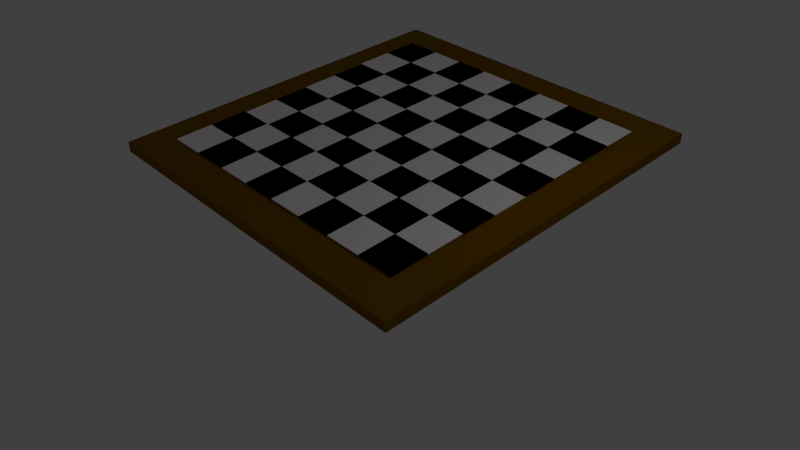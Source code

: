 # Source: chessboard.blend  (saved by Blender 2.68.0; exported with 4.5.12 LTS)
import bpy
from mathutils import Matrix  # noqa: F401  (used for matrix-valued properties, if any)

bpy.ops.wm.read_factory_settings(use_empty=True)
scene = bpy.context.scene
scene.name = 'Scene'

# ---- collections
col_collection_1 = bpy.data.collections.new('Collection 1'); scene.collection.children.link(col_collection_1)

# ---- materials (node trees are filled in below, after node groups)
mat_white_squares = bpy.data.materials.new('White Squares')
mat_white_squares.alpha_threshold = 0.0
mat_white_squares.use_transparent_shadow = False
mat_white_squares.diffuse_color = (1.0, 0.9421, 0.9556, 1.0)
mat_white_squares.roughness = 0.5
mat_white_squares.line_color = (0.0, 0.0, 0.0, 1.0)
mat_black_squares = bpy.data.materials.new('Black Squares')
mat_black_squares.alpha_threshold = 0.0
mat_black_squares.use_transparent_shadow = False
mat_black_squares.diffuse_color = (0.0, 0.0, 0.0, 1.0)
mat_black_squares.roughness = 0.5
mat_black_squares.line_color = (0.0, 0.0, 0.0, 1.0)
mat_brown_base = bpy.data.materials.new('Brown Base')
mat_brown_base.alpha_threshold = 0.0
mat_brown_base.use_transparent_shadow = False
mat_brown_base.diffuse_color = (0.2062, 0.09542, 0.0, 1.0)
mat_brown_base.roughness = 0.5
mat_brown_base.line_color = (0.0, 0.0, 0.0, 1.0)

# ---- material node trees

# ---- world
world_world = bpy.data.worlds.new('World'); scene.world = world_world
world_world.color = (0.05088, 0.05088, 0.05088)
world_world.use_sun_shadow = False
world_world.sun_shadow_jitter_overblur = 0.0
world_world.cycles.sampling_method = 'MANUAL'
world_world.cycles.sample_map_resolution = 256

# ---- cameras
cam_camera = bpy.data.cameras.new('Camera')
cam_camera.clip_end = 100.0
cam_camera.lens = 35.0
cam_camera.sensor_width = 32.0
cam_camera.sensor_height = 18.0
cam_camera.ortho_scale = 7.314
cam_camera.dof.focus_distance = 0.0
cam_camera.dof.aperture_fstop = 128.0

# ---- lights
light_lamp = bpy.data.lights.new('Lamp', 'POINT')
light_lamp.transmission_factor = 0.0
light_lamp.cutoff_distance = 30.0
light_lamp.energy = 100.0
light_lamp.shadow_buffer_clip_start = 1.001
light_lamp.shadow_soft_size = 0.1
light_lamp.shadow_maximum_resolution = 0.006
light_lamp.use_absolute_resolution = True
light_lamp.cycles.use_multiple_importance_sampling = False

# ---- meshes
me_cube_183 = bpy.data.meshes.new('Cube.183')
me_cube_183.from_pydata([(5.499, 7.117, -0.9335), (5.499, -7.069, -0.9335), (-8.015, -7.069, -0.9335), (-8.015, 7.117, -0.9335), (5.499, 7.117, -0.5912), (5.499, -7.069, -0.5912), (-8.015, -7.069, -0.5912), (-8.015, 7.117, -0.5912)], [], [(0, 1, 2, 3), (4, 7, 6, 5), (0, 4, 5, 1), (1, 5, 6, 2), (2, 6, 7, 3), (4, 0, 3, 7)])
me_cube_183.materials.append(mat_white_squares)
me_cube_183.use_remesh_preserve_volume = False
me_cube_183.use_remesh_preserve_attributes = False
me_cube_183.use_mirror_vertex_groups = False
me_cube_183.update()
me_cube_182 = bpy.data.meshes.new('Cube.182')
me_cube_182.from_pydata([(5.499, 7.117, -0.9335), (5.499, -7.069, -0.9335), (-8.015, -7.069, -0.9335), (-8.015, 7.117, -0.9335), (5.499, 7.117, -0.5912), (5.499, -7.069, -0.5912), (-8.015, -7.069, -0.5912), (-8.015, 7.117, -0.5912)], [], [(0, 1, 2, 3), (4, 7, 6, 5), (0, 4, 5, 1), (1, 5, 6, 2), (2, 6, 7, 3), (4, 0, 3, 7)])
me_cube_182.materials.append(mat_black_squares)
me_cube_182.use_remesh_preserve_volume = False
me_cube_182.use_remesh_preserve_attributes = False
me_cube_182.use_mirror_vertex_groups = False
me_cube_182.update()
me_cube_181 = bpy.data.meshes.new('Cube.181')
me_cube_181.from_pydata([(5.499, 7.117, -0.9335), (5.499, -7.069, -0.9335), (-8.015, -7.069, -0.9335), (-8.015, 7.117, -0.9335), (5.499, 7.117, -0.5912), (5.499, -7.069, -0.5912), (-8.015, -7.069, -0.5912), (-8.015, 7.117, -0.5912)], [], [(0, 1, 2, 3), (4, 7, 6, 5), (0, 4, 5, 1), (1, 5, 6, 2), (2, 6, 7, 3), (4, 0, 3, 7)])
me_cube_181.materials.append(mat_white_squares)
me_cube_181.use_remesh_preserve_volume = False
me_cube_181.use_remesh_preserve_attributes = False
me_cube_181.use_mirror_vertex_groups = False
me_cube_181.update()
me_cube_180 = bpy.data.meshes.new('Cube.180')
me_cube_180.from_pydata([(5.499, 7.117, -0.9335), (5.499, -7.069, -0.9335), (-8.015, -7.069, -0.9335), (-8.015, 7.117, -0.9335), (5.499, 7.117, -0.5912), (5.499, -7.069, -0.5912), (-8.015, -7.069, -0.5912), (-8.015, 7.117, -0.5912)], [], [(0, 1, 2, 3), (4, 7, 6, 5), (0, 4, 5, 1), (1, 5, 6, 2), (2, 6, 7, 3), (4, 0, 3, 7)])
me_cube_180.materials.append(mat_black_squares)
me_cube_180.use_remesh_preserve_volume = False
me_cube_180.use_remesh_preserve_attributes = False
me_cube_180.use_mirror_vertex_groups = False
me_cube_180.update()
me_cube_179 = bpy.data.meshes.new('Cube.179')
me_cube_179.from_pydata([(5.499, 7.117, -0.9335), (5.499, -7.069, -0.9335), (-8.015, -7.069, -0.9335), (-8.015, 7.117, -0.9335), (5.499, 7.117, -0.5912), (5.499, -7.069, -0.5912), (-8.015, -7.069, -0.5912), (-8.015, 7.117, -0.5912)], [], [(0, 1, 2, 3), (4, 7, 6, 5), (0, 4, 5, 1), (1, 5, 6, 2), (2, 6, 7, 3), (4, 0, 3, 7)])
me_cube_179.materials.append(mat_white_squares)
me_cube_179.use_remesh_preserve_volume = False
me_cube_179.use_remesh_preserve_attributes = False
me_cube_179.use_mirror_vertex_groups = False
me_cube_179.update()
me_cube_178 = bpy.data.meshes.new('Cube.178')
me_cube_178.from_pydata([(5.499, 7.117, -0.9335), (5.499, -7.069, -0.9335), (-8.015, -7.069, -0.9335), (-8.015, 7.117, -0.9335), (5.499, 7.117, -0.5912), (5.499, -7.069, -0.5912), (-8.015, -7.069, -0.5912), (-8.015, 7.117, -0.5912)], [], [(0, 1, 2, 3), (4, 7, 6, 5), (0, 4, 5, 1), (1, 5, 6, 2), (2, 6, 7, 3), (4, 0, 3, 7)])
me_cube_178.materials.append(mat_black_squares)
me_cube_178.use_remesh_preserve_volume = False
me_cube_178.use_remesh_preserve_attributes = False
me_cube_178.use_mirror_vertex_groups = False
me_cube_178.update()
me_cube_177 = bpy.data.meshes.new('Cube.177')
me_cube_177.from_pydata([(5.499, 7.117, -0.9335), (5.499, -7.069, -0.9335), (-8.015, -7.069, -0.9335), (-8.015, 7.117, -0.9335), (5.499, 7.117, -0.5912), (5.499, -7.069, -0.5912), (-8.015, -7.069, -0.5912), (-8.015, 7.117, -0.5912)], [], [(0, 1, 2, 3), (4, 7, 6, 5), (0, 4, 5, 1), (1, 5, 6, 2), (2, 6, 7, 3), (4, 0, 3, 7)])
me_cube_177.materials.append(mat_white_squares)
me_cube_177.use_remesh_preserve_volume = False
me_cube_177.use_remesh_preserve_attributes = False
me_cube_177.use_mirror_vertex_groups = False
me_cube_177.update()
me_cube_176 = bpy.data.meshes.new('Cube.176')
me_cube_176.from_pydata([(5.499, 7.117, -0.9335), (5.499, -7.069, -0.9335), (-8.015, -7.069, -0.9335), (-8.015, 7.117, -0.9335), (5.499, 7.117, -0.5912), (5.499, -7.069, -0.5912), (-8.015, -7.069, -0.5912), (-8.015, 7.117, -0.5912)], [], [(0, 1, 2, 3), (4, 7, 6, 5), (0, 4, 5, 1), (1, 5, 6, 2), (2, 6, 7, 3), (4, 0, 3, 7)])
me_cube_176.materials.append(mat_black_squares)
me_cube_176.use_remesh_preserve_volume = False
me_cube_176.use_remesh_preserve_attributes = False
me_cube_176.use_mirror_vertex_groups = False
me_cube_176.update()
me_cube_175 = bpy.data.meshes.new('Cube.175')
me_cube_175.from_pydata([(5.499, 7.117, -0.9335), (5.499, -7.069, -0.9335), (-8.015, -7.069, -0.9335), (-8.015, 7.117, -0.9335), (5.499, 7.117, -0.5912), (5.499, -7.069, -0.5912), (-8.015, -7.069, -0.5912), (-8.015, 7.117, -0.5912)], [], [(0, 1, 2, 3), (4, 7, 6, 5), (0, 4, 5, 1), (1, 5, 6, 2), (2, 6, 7, 3), (4, 0, 3, 7)])
me_cube_175.materials.append(mat_black_squares)
me_cube_175.use_remesh_preserve_volume = False
me_cube_175.use_remesh_preserve_attributes = False
me_cube_175.use_mirror_vertex_groups = False
me_cube_175.update()
me_cube_174 = bpy.data.meshes.new('Cube.174')
me_cube_174.from_pydata([(5.499, 7.117, -0.9335), (5.499, -7.069, -0.9335), (-8.015, -7.069, -0.9335), (-8.015, 7.117, -0.9335), (5.499, 7.117, -0.5912), (5.499, -7.069, -0.5912), (-8.015, -7.069, -0.5912), (-8.015, 7.117, -0.5912)], [], [(0, 1, 2, 3), (4, 7, 6, 5), (0, 4, 5, 1), (1, 5, 6, 2), (2, 6, 7, 3), (4, 0, 3, 7)])
me_cube_174.materials.append(mat_white_squares)
me_cube_174.use_remesh_preserve_volume = False
me_cube_174.use_remesh_preserve_attributes = False
me_cube_174.use_mirror_vertex_groups = False
me_cube_174.update()
me_cube_173 = bpy.data.meshes.new('Cube.173')
me_cube_173.from_pydata([(5.499, 7.117, -0.9335), (5.499, -7.069, -0.9335), (-8.015, -7.069, -0.9335), (-8.015, 7.117, -0.9335), (5.499, 7.117, -0.5912), (5.499, -7.069, -0.5912), (-8.015, -7.069, -0.5912), (-8.015, 7.117, -0.5912)], [], [(0, 1, 2, 3), (4, 7, 6, 5), (0, 4, 5, 1), (1, 5, 6, 2), (2, 6, 7, 3), (4, 0, 3, 7)])
me_cube_173.materials.append(mat_black_squares)
me_cube_173.use_remesh_preserve_volume = False
me_cube_173.use_remesh_preserve_attributes = False
me_cube_173.use_mirror_vertex_groups = False
me_cube_173.update()
me_cube_172 = bpy.data.meshes.new('Cube.172')
me_cube_172.from_pydata([(5.499, 7.117, -0.9335), (5.499, -7.069, -0.9335), (-8.015, -7.069, -0.9335), (-8.015, 7.117, -0.9335), (5.499, 7.117, -0.5912), (5.499, -7.069, -0.5912), (-8.015, -7.069, -0.5912), (-8.015, 7.117, -0.5912)], [], [(0, 1, 2, 3), (4, 7, 6, 5), (0, 4, 5, 1), (1, 5, 6, 2), (2, 6, 7, 3), (4, 0, 3, 7)])
me_cube_172.materials.append(mat_white_squares)
me_cube_172.use_remesh_preserve_volume = False
me_cube_172.use_remesh_preserve_attributes = False
me_cube_172.use_mirror_vertex_groups = False
me_cube_172.update()
me_cube_171 = bpy.data.meshes.new('Cube.171')
me_cube_171.from_pydata([(5.499, 7.117, -0.9335), (5.499, -7.069, -0.9335), (-8.015, -7.069, -0.9335), (-8.015, 7.117, -0.9335), (5.499, 7.117, -0.5912), (5.499, -7.069, -0.5912), (-8.015, -7.069, -0.5912), (-8.015, 7.117, -0.5912)], [], [(0, 1, 2, 3), (4, 7, 6, 5), (0, 4, 5, 1), (1, 5, 6, 2), (2, 6, 7, 3), (4, 0, 3, 7)])
me_cube_171.materials.append(mat_black_squares)
me_cube_171.use_remesh_preserve_volume = False
me_cube_171.use_remesh_preserve_attributes = False
me_cube_171.use_mirror_vertex_groups = False
me_cube_171.update()
me_cube_170 = bpy.data.meshes.new('Cube.170')
me_cube_170.from_pydata([(5.499, 7.117, -0.9335), (5.499, -7.069, -0.9335), (-8.015, -7.069, -0.9335), (-8.015, 7.117, -0.9335), (5.499, 7.117, -0.5912), (5.499, -7.069, -0.5912), (-8.015, -7.069, -0.5912), (-8.015, 7.117, -0.5912)], [], [(0, 1, 2, 3), (4, 7, 6, 5), (0, 4, 5, 1), (1, 5, 6, 2), (2, 6, 7, 3), (4, 0, 3, 7)])
me_cube_170.materials.append(mat_white_squares)
me_cube_170.use_remesh_preserve_volume = False
me_cube_170.use_remesh_preserve_attributes = False
me_cube_170.use_mirror_vertex_groups = False
me_cube_170.update()
me_cube_169 = bpy.data.meshes.new('Cube.169')
me_cube_169.from_pydata([(5.499, 7.117, -0.9335), (5.499, -7.069, -0.9335), (-8.015, -7.069, -0.9335), (-8.015, 7.117, -0.9335), (5.499, 7.117, -0.5912), (5.499, -7.069, -0.5912), (-8.015, -7.069, -0.5912), (-8.015, 7.117, -0.5912)], [], [(0, 1, 2, 3), (4, 7, 6, 5), (0, 4, 5, 1), (1, 5, 6, 2), (2, 6, 7, 3), (4, 0, 3, 7)])
me_cube_169.materials.append(mat_black_squares)
me_cube_169.use_remesh_preserve_volume = False
me_cube_169.use_remesh_preserve_attributes = False
me_cube_169.use_mirror_vertex_groups = False
me_cube_169.update()
me_cube_168 = bpy.data.meshes.new('Cube.168')
me_cube_168.from_pydata([(5.499, 7.117, -0.9335), (5.499, -7.069, -0.9335), (-8.015, -7.069, -0.9335), (-8.015, 7.117, -0.9335), (5.499, 7.117, -0.5912), (5.499, -7.069, -0.5912), (-8.015, -7.069, -0.5912), (-8.015, 7.117, -0.5912)], [], [(0, 1, 2, 3), (4, 7, 6, 5), (0, 4, 5, 1), (1, 5, 6, 2), (2, 6, 7, 3), (4, 0, 3, 7)])
me_cube_168.materials.append(mat_white_squares)
me_cube_168.use_remesh_preserve_volume = False
me_cube_168.use_remesh_preserve_attributes = False
me_cube_168.use_mirror_vertex_groups = False
me_cube_168.update()
me_cube_167 = bpy.data.meshes.new('Cube.167')
me_cube_167.from_pydata([(5.499, 7.117, -0.9335), (5.499, -7.069, -0.9335), (-8.015, -7.069, -0.9335), (-8.015, 7.117, -0.9335), (5.499, 7.117, -0.5912), (5.499, -7.069, -0.5912), (-8.015, -7.069, -0.5912), (-8.015, 7.117, -0.5912)], [], [(0, 1, 2, 3), (4, 7, 6, 5), (0, 4, 5, 1), (1, 5, 6, 2), (2, 6, 7, 3), (4, 0, 3, 7)])
me_cube_167.materials.append(mat_black_squares)
me_cube_167.use_remesh_preserve_volume = False
me_cube_167.use_remesh_preserve_attributes = False
me_cube_167.use_mirror_vertex_groups = False
me_cube_167.update()
me_cube_166 = bpy.data.meshes.new('Cube.166')
me_cube_166.from_pydata([(5.499, 7.117, -0.9335), (5.499, -7.069, -0.9335), (-8.015, -7.069, -0.9335), (-8.015, 7.117, -0.9335), (5.499, 7.117, -0.5912), (5.499, -7.069, -0.5912), (-8.015, -7.069, -0.5912), (-8.015, 7.117, -0.5912)], [], [(0, 1, 2, 3), (4, 7, 6, 5), (0, 4, 5, 1), (1, 5, 6, 2), (2, 6, 7, 3), (4, 0, 3, 7)])
me_cube_166.materials.append(mat_white_squares)
me_cube_166.use_remesh_preserve_volume = False
me_cube_166.use_remesh_preserve_attributes = False
me_cube_166.use_mirror_vertex_groups = False
me_cube_166.update()
me_cube_165 = bpy.data.meshes.new('Cube.165')
me_cube_165.from_pydata([(5.499, 7.117, -0.9335), (5.499, -7.069, -0.9335), (-8.015, -7.069, -0.9335), (-8.015, 7.117, -0.9335), (5.499, 7.117, -0.5912), (5.499, -7.069, -0.5912), (-8.015, -7.069, -0.5912), (-8.015, 7.117, -0.5912)], [], [(0, 1, 2, 3), (4, 7, 6, 5), (0, 4, 5, 1), (1, 5, 6, 2), (2, 6, 7, 3), (4, 0, 3, 7)])
me_cube_165.materials.append(mat_black_squares)
me_cube_165.use_remesh_preserve_volume = False
me_cube_165.use_remesh_preserve_attributes = False
me_cube_165.use_mirror_vertex_groups = False
me_cube_165.update()
me_cube_164 = bpy.data.meshes.new('Cube.164')
me_cube_164.from_pydata([(5.499, 7.117, -0.9335), (5.499, -7.069, -0.9335), (-8.015, -7.069, -0.9335), (-8.015, 7.117, -0.9335), (5.499, 7.117, -0.5912), (5.499, -7.069, -0.5912), (-8.015, -7.069, -0.5912), (-8.015, 7.117, -0.5912)], [], [(0, 1, 2, 3), (4, 7, 6, 5), (0, 4, 5, 1), (1, 5, 6, 2), (2, 6, 7, 3), (4, 0, 3, 7)])
me_cube_164.materials.append(mat_white_squares)
me_cube_164.use_remesh_preserve_volume = False
me_cube_164.use_remesh_preserve_attributes = False
me_cube_164.use_mirror_vertex_groups = False
me_cube_164.update()
me_cube_163 = bpy.data.meshes.new('Cube.163')
me_cube_163.from_pydata([(5.499, 7.117, -0.9335), (5.499, -7.069, -0.9335), (-8.015, -7.069, -0.9335), (-8.015, 7.117, -0.9335), (5.499, 7.117, -0.5912), (5.499, -7.069, -0.5912), (-8.015, -7.069, -0.5912), (-8.015, 7.117, -0.5912)], [], [(0, 1, 2, 3), (4, 7, 6, 5), (0, 4, 5, 1), (1, 5, 6, 2), (2, 6, 7, 3), (4, 0, 3, 7)])
me_cube_163.materials.append(mat_black_squares)
me_cube_163.use_remesh_preserve_volume = False
me_cube_163.use_remesh_preserve_attributes = False
me_cube_163.use_mirror_vertex_groups = False
me_cube_163.update()
me_cube_162 = bpy.data.meshes.new('Cube.162')
me_cube_162.from_pydata([(5.499, 7.117, -0.9335), (5.499, -7.069, -0.9335), (-8.015, -7.069, -0.9335), (-8.015, 7.117, -0.9335), (5.499, 7.117, -0.5912), (5.499, -7.069, -0.5912), (-8.015, -7.069, -0.5912), (-8.015, 7.117, -0.5912)], [], [(0, 1, 2, 3), (4, 7, 6, 5), (0, 4, 5, 1), (1, 5, 6, 2), (2, 6, 7, 3), (4, 0, 3, 7)])
me_cube_162.materials.append(mat_white_squares)
me_cube_162.use_remesh_preserve_volume = False
me_cube_162.use_remesh_preserve_attributes = False
me_cube_162.use_mirror_vertex_groups = False
me_cube_162.update()
me_cube_161 = bpy.data.meshes.new('Cube.161')
me_cube_161.from_pydata([(5.499, 7.117, -0.9335), (5.499, -7.069, -0.9335), (-8.015, -7.069, -0.9335), (-8.015, 7.117, -0.9335), (5.499, 7.117, -0.5912), (5.499, -7.069, -0.5912), (-8.015, -7.069, -0.5912), (-8.015, 7.117, -0.5912)], [], [(0, 1, 2, 3), (4, 7, 6, 5), (0, 4, 5, 1), (1, 5, 6, 2), (2, 6, 7, 3), (4, 0, 3, 7)])
me_cube_161.materials.append(mat_black_squares)
me_cube_161.use_remesh_preserve_volume = False
me_cube_161.use_remesh_preserve_attributes = False
me_cube_161.use_mirror_vertex_groups = False
me_cube_161.update()
me_cube_160 = bpy.data.meshes.new('Cube.160')
me_cube_160.from_pydata([(5.499, 7.117, -0.9335), (5.499, -7.069, -0.9335), (-8.015, -7.069, -0.9335), (-8.015, 7.117, -0.9335), (5.499, 7.117, -0.5912), (5.499, -7.069, -0.5912), (-8.015, -7.069, -0.5912), (-8.015, 7.117, -0.5912)], [], [(0, 1, 2, 3), (4, 7, 6, 5), (0, 4, 5, 1), (1, 5, 6, 2), (2, 6, 7, 3), (4, 0, 3, 7)])
me_cube_160.materials.append(mat_white_squares)
me_cube_160.use_remesh_preserve_volume = False
me_cube_160.use_remesh_preserve_attributes = False
me_cube_160.use_mirror_vertex_groups = False
me_cube_160.update()
me_cube_159 = bpy.data.meshes.new('Cube.159')
me_cube_159.from_pydata([(5.499, 7.117, -0.9335), (5.499, -7.069, -0.9335), (-8.015, -7.069, -0.9335), (-8.015, 7.117, -0.9335), (5.499, 7.117, -0.5912), (5.499, -7.069, -0.5912), (-8.015, -7.069, -0.5912), (-8.015, 7.117, -0.5912)], [], [(0, 1, 2, 3), (4, 7, 6, 5), (0, 4, 5, 1), (1, 5, 6, 2), (2, 6, 7, 3), (4, 0, 3, 7)])
me_cube_159.materials.append(mat_white_squares)
me_cube_159.use_remesh_preserve_volume = False
me_cube_159.use_remesh_preserve_attributes = False
me_cube_159.use_mirror_vertex_groups = False
me_cube_159.update()
me_cube_158 = bpy.data.meshes.new('Cube.158')
me_cube_158.from_pydata([(5.499, 7.117, -0.9335), (5.499, -7.069, -0.9335), (-8.015, -7.069, -0.9335), (-8.015, 7.117, -0.9335), (5.499, 7.117, -0.5912), (5.499, -7.069, -0.5912), (-8.015, -7.069, -0.5912), (-8.015, 7.117, -0.5912)], [], [(0, 1, 2, 3), (4, 7, 6, 5), (0, 4, 5, 1), (1, 5, 6, 2), (2, 6, 7, 3), (4, 0, 3, 7)])
me_cube_158.materials.append(mat_black_squares)
me_cube_158.use_remesh_preserve_volume = False
me_cube_158.use_remesh_preserve_attributes = False
me_cube_158.use_mirror_vertex_groups = False
me_cube_158.update()
me_cube_157 = bpy.data.meshes.new('Cube.157')
me_cube_157.from_pydata([(5.499, 7.117, -0.9335), (5.499, -7.069, -0.9335), (-8.015, -7.069, -0.9335), (-8.015, 7.117, -0.9335), (5.499, 7.117, -0.5912), (5.499, -7.069, -0.5912), (-8.015, -7.069, -0.5912), (-8.015, 7.117, -0.5912)], [], [(0, 1, 2, 3), (4, 7, 6, 5), (0, 4, 5, 1), (1, 5, 6, 2), (2, 6, 7, 3), (4, 0, 3, 7)])
me_cube_157.materials.append(mat_white_squares)
me_cube_157.use_remesh_preserve_volume = False
me_cube_157.use_remesh_preserve_attributes = False
me_cube_157.use_mirror_vertex_groups = False
me_cube_157.update()
me_cube_156 = bpy.data.meshes.new('Cube.156')
me_cube_156.from_pydata([(5.499, 7.117, -0.9335), (5.499, -7.069, -0.9335), (-8.015, -7.069, -0.9335), (-8.015, 7.117, -0.9335), (5.499, 7.117, -0.5912), (5.499, -7.069, -0.5912), (-8.015, -7.069, -0.5912), (-8.015, 7.117, -0.5912)], [], [(0, 1, 2, 3), (4, 7, 6, 5), (0, 4, 5, 1), (1, 5, 6, 2), (2, 6, 7, 3), (4, 0, 3, 7)])
me_cube_156.materials.append(mat_black_squares)
me_cube_156.use_remesh_preserve_volume = False
me_cube_156.use_remesh_preserve_attributes = False
me_cube_156.use_mirror_vertex_groups = False
me_cube_156.update()
me_cube_155 = bpy.data.meshes.new('Cube.155')
me_cube_155.from_pydata([(5.499, 7.117, -0.9335), (5.499, -7.069, -0.9335), (-8.015, -7.069, -0.9335), (-8.015, 7.117, -0.9335), (5.499, 7.117, -0.5912), (5.499, -7.069, -0.5912), (-8.015, -7.069, -0.5912), (-8.015, 7.117, -0.5912)], [], [(0, 1, 2, 3), (4, 7, 6, 5), (0, 4, 5, 1), (1, 5, 6, 2), (2, 6, 7, 3), (4, 0, 3, 7)])
me_cube_155.materials.append(mat_white_squares)
me_cube_155.use_remesh_preserve_volume = False
me_cube_155.use_remesh_preserve_attributes = False
me_cube_155.use_mirror_vertex_groups = False
me_cube_155.update()
me_cube_154 = bpy.data.meshes.new('Cube.154')
me_cube_154.from_pydata([(5.499, 7.117, -0.9335), (5.499, -7.069, -0.9335), (-8.015, -7.069, -0.9335), (-8.015, 7.117, -0.9335), (5.499, 7.117, -0.5912), (5.499, -7.069, -0.5912), (-8.015, -7.069, -0.5912), (-8.015, 7.117, -0.5912)], [], [(0, 1, 2, 3), (4, 7, 6, 5), (0, 4, 5, 1), (1, 5, 6, 2), (2, 6, 7, 3), (4, 0, 3, 7)])
me_cube_154.materials.append(mat_black_squares)
me_cube_154.use_remesh_preserve_volume = False
me_cube_154.use_remesh_preserve_attributes = False
me_cube_154.use_mirror_vertex_groups = False
me_cube_154.update()
me_cube_153 = bpy.data.meshes.new('Cube.153')
me_cube_153.from_pydata([(5.499, 7.117, -0.9335), (5.499, -7.069, -0.9335), (-8.015, -7.069, -0.9335), (-8.015, 7.117, -0.9335), (5.499, 7.117, -0.5912), (5.499, -7.069, -0.5912), (-8.015, -7.069, -0.5912), (-8.015, 7.117, -0.5912)], [], [(0, 1, 2, 3), (4, 7, 6, 5), (0, 4, 5, 1), (1, 5, 6, 2), (2, 6, 7, 3), (4, 0, 3, 7)])
me_cube_153.materials.append(mat_white_squares)
me_cube_153.use_remesh_preserve_volume = False
me_cube_153.use_remesh_preserve_attributes = False
me_cube_153.use_mirror_vertex_groups = False
me_cube_153.update()
me_cube_152 = bpy.data.meshes.new('Cube.152')
me_cube_152.from_pydata([(5.499, 7.117, -0.9335), (5.499, -7.069, -0.9335), (-8.015, -7.069, -0.9335), (-8.015, 7.117, -0.9335), (5.499, 7.117, -0.5912), (5.499, -7.069, -0.5912), (-8.015, -7.069, -0.5912), (-8.015, 7.117, -0.5912)], [], [(0, 1, 2, 3), (4, 7, 6, 5), (0, 4, 5, 1), (1, 5, 6, 2), (2, 6, 7, 3), (4, 0, 3, 7)])
me_cube_152.materials.append(mat_black_squares)
me_cube_152.use_remesh_preserve_volume = False
me_cube_152.use_remesh_preserve_attributes = False
me_cube_152.use_mirror_vertex_groups = False
me_cube_152.update()
me_cube_151 = bpy.data.meshes.new('Cube.151')
me_cube_151.from_pydata([(5.499, 7.117, -0.9335), (5.499, -7.069, -0.9335), (-8.015, -7.069, -0.9335), (-8.015, 7.117, -0.9335), (5.499, 7.117, -0.5912), (5.499, -7.069, -0.5912), (-8.015, -7.069, -0.5912), (-8.015, 7.117, -0.5912)], [], [(0, 1, 2, 3), (4, 7, 6, 5), (0, 4, 5, 1), (1, 5, 6, 2), (2, 6, 7, 3), (4, 0, 3, 7)])
me_cube_151.materials.append(mat_white_squares)
me_cube_151.use_remesh_preserve_volume = False
me_cube_151.use_remesh_preserve_attributes = False
me_cube_151.use_mirror_vertex_groups = False
me_cube_151.update()
me_cube_150 = bpy.data.meshes.new('Cube.150')
me_cube_150.from_pydata([(5.499, 7.117, -0.9335), (5.499, -7.069, -0.9335), (-8.015, -7.069, -0.9335), (-8.015, 7.117, -0.9335), (5.499, 7.117, -0.5912), (5.499, -7.069, -0.5912), (-8.015, -7.069, -0.5912), (-8.015, 7.117, -0.5912)], [], [(0, 1, 2, 3), (4, 7, 6, 5), (0, 4, 5, 1), (1, 5, 6, 2), (2, 6, 7, 3), (4, 0, 3, 7)])
me_cube_150.materials.append(mat_black_squares)
me_cube_150.use_remesh_preserve_volume = False
me_cube_150.use_remesh_preserve_attributes = False
me_cube_150.use_mirror_vertex_groups = False
me_cube_150.update()
me_cube_149 = bpy.data.meshes.new('Cube.149')
me_cube_149.from_pydata([(5.499, 7.117, -0.9335), (5.499, -7.069, -0.9335), (-8.015, -7.069, -0.9335), (-8.015, 7.117, -0.9335), (5.499, 7.117, -0.5912), (5.499, -7.069, -0.5912), (-8.015, -7.069, -0.5912), (-8.015, 7.117, -0.5912)], [], [(0, 1, 2, 3), (4, 7, 6, 5), (0, 4, 5, 1), (1, 5, 6, 2), (2, 6, 7, 3), (4, 0, 3, 7)])
me_cube_149.materials.append(mat_white_squares)
me_cube_149.use_remesh_preserve_volume = False
me_cube_149.use_remesh_preserve_attributes = False
me_cube_149.use_mirror_vertex_groups = False
me_cube_149.update()
me_cube_148 = bpy.data.meshes.new('Cube.148')
me_cube_148.from_pydata([(5.499, 7.117, -0.9335), (5.499, -7.069, -0.9335), (-8.015, -7.069, -0.9335), (-8.015, 7.117, -0.9335), (5.499, 7.117, -0.5912), (5.499, -7.069, -0.5912), (-8.015, -7.069, -0.5912), (-8.015, 7.117, -0.5912)], [], [(0, 1, 2, 3), (4, 7, 6, 5), (0, 4, 5, 1), (1, 5, 6, 2), (2, 6, 7, 3), (4, 0, 3, 7)])
me_cube_148.materials.append(mat_black_squares)
me_cube_148.use_remesh_preserve_volume = False
me_cube_148.use_remesh_preserve_attributes = False
me_cube_148.use_mirror_vertex_groups = False
me_cube_148.update()
me_cube_147 = bpy.data.meshes.new('Cube.147')
me_cube_147.from_pydata([(5.499, 7.117, -0.9335), (5.499, -7.069, -0.9335), (-8.015, -7.069, -0.9335), (-8.015, 7.117, -0.9335), (5.499, 7.117, -0.5912), (5.499, -7.069, -0.5912), (-8.015, -7.069, -0.5912), (-8.015, 7.117, -0.5912)], [], [(0, 1, 2, 3), (4, 7, 6, 5), (0, 4, 5, 1), (1, 5, 6, 2), (2, 6, 7, 3), (4, 0, 3, 7)])
me_cube_147.materials.append(mat_white_squares)
me_cube_147.use_remesh_preserve_volume = False
me_cube_147.use_remesh_preserve_attributes = False
me_cube_147.use_mirror_vertex_groups = False
me_cube_147.update()
me_cube_146 = bpy.data.meshes.new('Cube.146')
me_cube_146.from_pydata([(5.499, 7.117, -0.9335), (5.499, -7.069, -0.9335), (-8.015, -7.069, -0.9335), (-8.015, 7.117, -0.9335), (5.499, 7.117, -0.5912), (5.499, -7.069, -0.5912), (-8.015, -7.069, -0.5912), (-8.015, 7.117, -0.5912)], [], [(0, 1, 2, 3), (4, 7, 6, 5), (0, 4, 5, 1), (1, 5, 6, 2), (2, 6, 7, 3), (4, 0, 3, 7)])
me_cube_146.materials.append(mat_black_squares)
me_cube_146.use_remesh_preserve_volume = False
me_cube_146.use_remesh_preserve_attributes = False
me_cube_146.use_mirror_vertex_groups = False
me_cube_146.update()
me_cube_145 = bpy.data.meshes.new('Cube.145')
me_cube_145.from_pydata([(5.499, 7.117, -0.9335), (5.499, -7.069, -0.9335), (-8.015, -7.069, -0.9335), (-8.015, 7.117, -0.9335), (5.499, 7.117, -0.5912), (5.499, -7.069, -0.5912), (-8.015, -7.069, -0.5912), (-8.015, 7.117, -0.5912)], [], [(0, 1, 2, 3), (4, 7, 6, 5), (0, 4, 5, 1), (1, 5, 6, 2), (2, 6, 7, 3), (4, 0, 3, 7)])
me_cube_145.materials.append(mat_white_squares)
me_cube_145.use_remesh_preserve_volume = False
me_cube_145.use_remesh_preserve_attributes = False
me_cube_145.use_mirror_vertex_groups = False
me_cube_145.update()
me_cube_144 = bpy.data.meshes.new('Cube.144')
me_cube_144.from_pydata([(5.499, 7.117, -0.9335), (5.499, -7.069, -0.9335), (-8.015, -7.069, -0.9335), (-8.015, 7.117, -0.9335), (5.499, 7.117, -0.5912), (5.499, -7.069, -0.5912), (-8.015, -7.069, -0.5912), (-8.015, 7.117, -0.5912)], [], [(0, 1, 2, 3), (4, 7, 6, 5), (0, 4, 5, 1), (1, 5, 6, 2), (2, 6, 7, 3), (4, 0, 3, 7)])
me_cube_144.materials.append(mat_black_squares)
me_cube_144.use_remesh_preserve_volume = False
me_cube_144.use_remesh_preserve_attributes = False
me_cube_144.use_mirror_vertex_groups = False
me_cube_144.update()
me_cube_143 = bpy.data.meshes.new('Cube.143')
me_cube_143.from_pydata([(5.499, 7.117, -0.9335), (5.499, -7.069, -0.9335), (-8.015, -7.069, -0.9335), (-8.015, 7.117, -0.9335), (5.499, 7.117, -0.5912), (5.499, -7.069, -0.5912), (-8.015, -7.069, -0.5912), (-8.015, 7.117, -0.5912)], [], [(0, 1, 2, 3), (4, 7, 6, 5), (0, 4, 5, 1), (1, 5, 6, 2), (2, 6, 7, 3), (4, 0, 3, 7)])
me_cube_143.materials.append(mat_black_squares)
me_cube_143.use_remesh_preserve_volume = False
me_cube_143.use_remesh_preserve_attributes = False
me_cube_143.use_mirror_vertex_groups = False
me_cube_143.update()
me_cube_142 = bpy.data.meshes.new('Cube.142')
me_cube_142.from_pydata([(5.499, 7.117, -0.9335), (5.499, -7.069, -0.9335), (-8.015, -7.069, -0.9335), (-8.015, 7.117, -0.9335), (5.499, 7.117, -0.5912), (5.499, -7.069, -0.5912), (-8.015, -7.069, -0.5912), (-8.015, 7.117, -0.5912)], [], [(0, 1, 2, 3), (4, 7, 6, 5), (0, 4, 5, 1), (1, 5, 6, 2), (2, 6, 7, 3), (4, 0, 3, 7)])
me_cube_142.materials.append(mat_white_squares)
me_cube_142.use_remesh_preserve_volume = False
me_cube_142.use_remesh_preserve_attributes = False
me_cube_142.use_mirror_vertex_groups = False
me_cube_142.update()
me_cube_141 = bpy.data.meshes.new('Cube.141')
me_cube_141.from_pydata([(5.499, 7.117, -0.9335), (5.499, -7.069, -0.9335), (-8.015, -7.069, -0.9335), (-8.015, 7.117, -0.9335), (5.499, 7.117, -0.5912), (5.499, -7.069, -0.5912), (-8.015, -7.069, -0.5912), (-8.015, 7.117, -0.5912)], [], [(0, 1, 2, 3), (4, 7, 6, 5), (0, 4, 5, 1), (1, 5, 6, 2), (2, 6, 7, 3), (4, 0, 3, 7)])
me_cube_141.materials.append(mat_black_squares)
me_cube_141.use_remesh_preserve_volume = False
me_cube_141.use_remesh_preserve_attributes = False
me_cube_141.use_mirror_vertex_groups = False
me_cube_141.update()
me_cube_140 = bpy.data.meshes.new('Cube.140')
me_cube_140.from_pydata([(5.499, 7.117, -0.9335), (5.499, -7.069, -0.9335), (-8.015, -7.069, -0.9335), (-8.015, 7.117, -0.9335), (5.499, 7.117, -0.5912), (5.499, -7.069, -0.5912), (-8.015, -7.069, -0.5912), (-8.015, 7.117, -0.5912)], [], [(0, 1, 2, 3), (4, 7, 6, 5), (0, 4, 5, 1), (1, 5, 6, 2), (2, 6, 7, 3), (4, 0, 3, 7)])
me_cube_140.materials.append(mat_white_squares)
me_cube_140.use_remesh_preserve_volume = False
me_cube_140.use_remesh_preserve_attributes = False
me_cube_140.use_mirror_vertex_groups = False
me_cube_140.update()
me_cube_139 = bpy.data.meshes.new('Cube.139')
me_cube_139.from_pydata([(5.499, 7.117, -0.9335), (5.499, -7.069, -0.9335), (-8.015, -7.069, -0.9335), (-8.015, 7.117, -0.9335), (5.499, 7.117, -0.5912), (5.499, -7.069, -0.5912), (-8.015, -7.069, -0.5912), (-8.015, 7.117, -0.5912)], [], [(0, 1, 2, 3), (4, 7, 6, 5), (0, 4, 5, 1), (1, 5, 6, 2), (2, 6, 7, 3), (4, 0, 3, 7)])
me_cube_139.materials.append(mat_black_squares)
me_cube_139.use_remesh_preserve_volume = False
me_cube_139.use_remesh_preserve_attributes = False
me_cube_139.use_mirror_vertex_groups = False
me_cube_139.update()
me_cube_138 = bpy.data.meshes.new('Cube.138')
me_cube_138.from_pydata([(5.499, 7.117, -0.9335), (5.499, -7.069, -0.9335), (-8.015, -7.069, -0.9335), (-8.015, 7.117, -0.9335), (5.499, 7.117, -0.5912), (5.499, -7.069, -0.5912), (-8.015, -7.069, -0.5912), (-8.015, 7.117, -0.5912)], [], [(0, 1, 2, 3), (4, 7, 6, 5), (0, 4, 5, 1), (1, 5, 6, 2), (2, 6, 7, 3), (4, 0, 3, 7)])
me_cube_138.materials.append(mat_white_squares)
me_cube_138.use_remesh_preserve_volume = False
me_cube_138.use_remesh_preserve_attributes = False
me_cube_138.use_mirror_vertex_groups = False
me_cube_138.update()
me_cube_137 = bpy.data.meshes.new('Cube.137')
me_cube_137.from_pydata([(5.499, 7.117, -0.9335), (5.499, -7.069, -0.9335), (-8.015, -7.069, -0.9335), (-8.015, 7.117, -0.9335), (5.499, 7.117, -0.5912), (5.499, -7.069, -0.5912), (-8.015, -7.069, -0.5912), (-8.015, 7.117, -0.5912)], [], [(0, 1, 2, 3), (4, 7, 6, 5), (0, 4, 5, 1), (1, 5, 6, 2), (2, 6, 7, 3), (4, 0, 3, 7)])
me_cube_137.materials.append(mat_black_squares)
me_cube_137.use_remesh_preserve_volume = False
me_cube_137.use_remesh_preserve_attributes = False
me_cube_137.use_mirror_vertex_groups = False
me_cube_137.update()
me_cube_136 = bpy.data.meshes.new('Cube.136')
me_cube_136.from_pydata([(5.499, 7.117, -0.9335), (5.499, -7.069, -0.9335), (-8.015, -7.069, -0.9335), (-8.015, 7.117, -0.9335), (5.499, 7.117, -0.5912), (5.499, -7.069, -0.5912), (-8.015, -7.069, -0.5912), (-8.015, 7.117, -0.5912)], [], [(0, 1, 2, 3), (4, 7, 6, 5), (0, 4, 5, 1), (1, 5, 6, 2), (2, 6, 7, 3), (4, 0, 3, 7)])
me_cube_136.materials.append(mat_white_squares)
me_cube_136.use_remesh_preserve_volume = False
me_cube_136.use_remesh_preserve_attributes = False
me_cube_136.use_mirror_vertex_groups = False
me_cube_136.update()
me_cube_119 = bpy.data.meshes.new('Cube.119')
me_cube_119.from_pydata([(5.499, 7.117, -0.9335), (5.499, -7.069, -0.9335), (-8.015, -7.069, -0.9335), (-8.015, 7.117, -0.9335), (5.499, 7.117, -0.5912), (5.499, -7.069, -0.5912), (-8.015, -7.069, -0.5912), (-8.015, 7.117, -0.5912)], [], [(0, 1, 2, 3), (4, 7, 6, 5), (0, 4, 5, 1), (1, 5, 6, 2), (2, 6, 7, 3), (4, 0, 3, 7)])
me_cube_119.materials.append(mat_black_squares)
me_cube_119.use_remesh_preserve_volume = False
me_cube_119.use_remesh_preserve_attributes = False
me_cube_119.use_mirror_vertex_groups = False
me_cube_119.update()
me_cube_118 = bpy.data.meshes.new('Cube.118')
me_cube_118.from_pydata([(5.499, 7.117, -0.9335), (5.499, -7.069, -0.9335), (-8.015, -7.069, -0.9335), (-8.015, 7.117, -0.9335), (5.499, 7.117, -0.5912), (5.499, -7.069, -0.5912), (-8.015, -7.069, -0.5912), (-8.015, 7.117, -0.5912)], [], [(0, 1, 2, 3), (4, 7, 6, 5), (0, 4, 5, 1), (1, 5, 6, 2), (2, 6, 7, 3), (4, 0, 3, 7)])
me_cube_118.materials.append(mat_white_squares)
me_cube_118.use_remesh_preserve_volume = False
me_cube_118.use_remesh_preserve_attributes = False
me_cube_118.use_mirror_vertex_groups = False
me_cube_118.update()
me_cube_117 = bpy.data.meshes.new('Cube.117')
me_cube_117.from_pydata([(5.499, 7.117, -0.9335), (5.499, -7.069, -0.9335), (-8.015, -7.069, -0.9335), (-8.015, 7.117, -0.9335), (5.499, 7.117, -0.5912), (5.499, -7.069, -0.5912), (-8.015, -7.069, -0.5912), (-8.015, 7.117, -0.5912)], [], [(0, 1, 2, 3), (4, 7, 6, 5), (0, 4, 5, 1), (1, 5, 6, 2), (2, 6, 7, 3), (4, 0, 3, 7)])
me_cube_117.materials.append(mat_black_squares)
me_cube_117.use_remesh_preserve_volume = False
me_cube_117.use_remesh_preserve_attributes = False
me_cube_117.use_mirror_vertex_groups = False
me_cube_117.update()
me_cube_116 = bpy.data.meshes.new('Cube.116')
me_cube_116.from_pydata([(5.499, 7.117, -0.9335), (5.499, -7.069, -0.9335), (-8.015, -7.069, -0.9335), (-8.015, 7.117, -0.9335), (5.499, 7.117, -0.5912), (5.499, -7.069, -0.5912), (-8.015, -7.069, -0.5912), (-8.015, 7.117, -0.5912)], [], [(0, 1, 2, 3), (4, 7, 6, 5), (0, 4, 5, 1), (1, 5, 6, 2), (2, 6, 7, 3), (4, 0, 3, 7)])
me_cube_116.materials.append(mat_white_squares)
me_cube_116.use_remesh_preserve_volume = False
me_cube_116.use_remesh_preserve_attributes = False
me_cube_116.use_mirror_vertex_groups = False
me_cube_116.update()
me_cube_115 = bpy.data.meshes.new('Cube.115')
me_cube_115.from_pydata([(5.499, 7.117, -0.9335), (5.499, -7.069, -0.9335), (-8.015, -7.069, -0.9335), (-8.015, 7.117, -0.9335), (5.499, 7.117, -0.5912), (5.499, -7.069, -0.5912), (-8.015, -7.069, -0.5912), (-8.015, 7.117, -0.5912)], [], [(0, 1, 2, 3), (4, 7, 6, 5), (0, 4, 5, 1), (1, 5, 6, 2), (2, 6, 7, 3), (4, 0, 3, 7)])
me_cube_115.materials.append(mat_black_squares)
me_cube_115.use_remesh_preserve_volume = False
me_cube_115.use_remesh_preserve_attributes = False
me_cube_115.use_mirror_vertex_groups = False
me_cube_115.update()
me_cube_114 = bpy.data.meshes.new('Cube.114')
me_cube_114.from_pydata([(5.499, 7.117, -0.9335), (5.499, -7.069, -0.9335), (-8.015, -7.069, -0.9335), (-8.015, 7.117, -0.9335), (5.499, 7.117, -0.5912), (5.499, -7.069, -0.5912), (-8.015, -7.069, -0.5912), (-8.015, 7.117, -0.5912)], [], [(0, 1, 2, 3), (4, 7, 6, 5), (0, 4, 5, 1), (1, 5, 6, 2), (2, 6, 7, 3), (4, 0, 3, 7)])
me_cube_114.materials.append(mat_white_squares)
me_cube_114.use_remesh_preserve_volume = False
me_cube_114.use_remesh_preserve_attributes = False
me_cube_114.use_mirror_vertex_groups = False
me_cube_114.update()
me_cube_113 = bpy.data.meshes.new('Cube.113')
me_cube_113.from_pydata([(5.499, 7.117, -0.9335), (5.499, -7.069, -0.9335), (-8.015, -7.069, -0.9335), (-8.015, 7.117, -0.9335), (5.499, 7.117, -0.5912), (5.499, -7.069, -0.5912), (-8.015, -7.069, -0.5912), (-8.015, 7.117, -0.5912)], [], [(0, 1, 2, 3), (4, 7, 6, 5), (0, 4, 5, 1), (1, 5, 6, 2), (2, 6, 7, 3), (4, 0, 3, 7)])
me_cube_113.materials.append(mat_black_squares)
me_cube_113.use_remesh_preserve_volume = False
me_cube_113.use_remesh_preserve_attributes = False
me_cube_113.use_mirror_vertex_groups = False
me_cube_113.update()
me_cube_112 = bpy.data.meshes.new('Cube.112')
me_cube_112.from_pydata([(5.499, 7.117, -0.9335), (5.499, -7.069, -0.9335), (-8.015, -7.069, -0.9335), (-8.015, 7.117, -0.9335), (5.499, 7.117, -0.5912), (5.499, -7.069, -0.5912), (-8.015, -7.069, -0.5912), (-8.015, 7.117, -0.5912)], [], [(0, 1, 2, 3), (4, 7, 6, 5), (0, 4, 5, 1), (1, 5, 6, 2), (2, 6, 7, 3), (4, 0, 3, 7)])
me_cube_112.materials.append(mat_white_squares)
me_cube_112.use_remesh_preserve_volume = False
me_cube_112.use_remesh_preserve_attributes = False
me_cube_112.use_mirror_vertex_groups = False
me_cube_112.update()
me_cube_039 = bpy.data.meshes.new('Cube.039')
me_cube_039.from_pydata([(5.499, 7.117, -0.9335), (5.499, -7.069, -0.9335), (-8.015, -7.069, -0.9335), (-8.015, 7.117, -0.9335), (5.499, 7.117, -0.5912), (5.499, -7.069, -0.5912), (-8.015, -7.069, -0.5912), (-8.015, 7.117, -0.5912)], [], [(0, 1, 2, 3), (4, 7, 6, 5), (0, 4, 5, 1), (1, 5, 6, 2), (2, 6, 7, 3), (4, 0, 3, 7)])
me_cube_039.materials.append(mat_white_squares)
me_cube_039.use_remesh_preserve_volume = False
me_cube_039.use_remesh_preserve_attributes = False
me_cube_039.use_mirror_vertex_groups = False
me_cube_039.update()
me_cube_038 = bpy.data.meshes.new('Cube.038')
me_cube_038.from_pydata([(5.499, 7.117, -0.9335), (5.499, -7.069, -0.9335), (-8.015, -7.069, -0.9335), (-8.015, 7.117, -0.9335), (5.499, 7.117, -0.5912), (5.499, -7.069, -0.5912), (-8.015, -7.069, -0.5912), (-8.015, 7.117, -0.5912)], [], [(0, 1, 2, 3), (4, 7, 6, 5), (0, 4, 5, 1), (1, 5, 6, 2), (2, 6, 7, 3), (4, 0, 3, 7)])
me_cube_038.materials.append(mat_black_squares)
me_cube_038.use_remesh_preserve_volume = False
me_cube_038.use_remesh_preserve_attributes = False
me_cube_038.use_mirror_vertex_groups = False
me_cube_038.update()
me_cube_037 = bpy.data.meshes.new('Cube.037')
me_cube_037.from_pydata([(5.499, 7.117, -0.9335), (5.499, -7.069, -0.9335), (-8.015, -7.069, -0.9335), (-8.015, 7.117, -0.9335), (5.499, 7.117, -0.5912), (5.499, -7.069, -0.5912), (-8.015, -7.069, -0.5912), (-8.015, 7.117, -0.5912)], [], [(0, 1, 2, 3), (4, 7, 6, 5), (0, 4, 5, 1), (1, 5, 6, 2), (2, 6, 7, 3), (4, 0, 3, 7)])
me_cube_037.materials.append(mat_white_squares)
me_cube_037.use_remesh_preserve_volume = False
me_cube_037.use_remesh_preserve_attributes = False
me_cube_037.use_mirror_vertex_groups = False
me_cube_037.update()
me_cube_036 = bpy.data.meshes.new('Cube.036')
me_cube_036.from_pydata([(5.499, 7.117, -0.9335), (5.499, -7.069, -0.9335), (-8.015, -7.069, -0.9335), (-8.015, 7.117, -0.9335), (5.499, 7.117, -0.5912), (5.499, -7.069, -0.5912), (-8.015, -7.069, -0.5912), (-8.015, 7.117, -0.5912)], [], [(0, 1, 2, 3), (4, 7, 6, 5), (0, 4, 5, 1), (1, 5, 6, 2), (2, 6, 7, 3), (4, 0, 3, 7)])
me_cube_036.materials.append(mat_black_squares)
me_cube_036.use_remesh_preserve_volume = False
me_cube_036.use_remesh_preserve_attributes = False
me_cube_036.use_mirror_vertex_groups = False
me_cube_036.update()
me_cube_035 = bpy.data.meshes.new('Cube.035')
me_cube_035.from_pydata([(5.499, 7.117, -0.9335), (5.499, -7.069, -0.9335), (-8.015, -7.069, -0.9335), (-8.015, 7.117, -0.9335), (5.499, 7.117, -0.5912), (5.499, -7.069, -0.5912), (-8.015, -7.069, -0.5912), (-8.015, 7.117, -0.5912)], [], [(0, 1, 2, 3), (4, 7, 6, 5), (0, 4, 5, 1), (1, 5, 6, 2), (2, 6, 7, 3), (4, 0, 3, 7)])
me_cube_035.materials.append(mat_white_squares)
me_cube_035.use_remesh_preserve_volume = False
me_cube_035.use_remesh_preserve_attributes = False
me_cube_035.use_mirror_vertex_groups = False
me_cube_035.update()
me_cube_034 = bpy.data.meshes.new('Cube.034')
me_cube_034.from_pydata([(5.499, 7.117, -0.9335), (5.499, -7.069, -0.9335), (-8.015, -7.069, -0.9335), (-8.015, 7.117, -0.9335), (5.499, 7.117, -0.5912), (5.499, -7.069, -0.5912), (-8.015, -7.069, -0.5912), (-8.015, 7.117, -0.5912)], [], [(0, 1, 2, 3), (4, 7, 6, 5), (0, 4, 5, 1), (1, 5, 6, 2), (2, 6, 7, 3), (4, 0, 3, 7)])
me_cube_034.materials.append(mat_black_squares)
me_cube_034.use_remesh_preserve_volume = False
me_cube_034.use_remesh_preserve_attributes = False
me_cube_034.use_mirror_vertex_groups = False
me_cube_034.update()
me_cube_014 = bpy.data.meshes.new('Cube.014')
me_cube_014.from_pydata([(5.499, 7.117, -0.9335), (5.499, -7.069, -0.9335), (-8.015, -7.069, -0.9335), (-8.015, 7.117, -0.9335), (5.499, 7.117, -0.5912), (5.499, -7.069, -0.5912), (-8.015, -7.069, -0.5912), (-8.015, 7.117, -0.5912)], [], [(0, 1, 2, 3), (4, 7, 6, 5), (0, 4, 5, 1), (1, 5, 6, 2), (2, 6, 7, 3), (4, 0, 3, 7)])
me_cube_014.materials.append(mat_white_squares)
me_cube_014.use_remesh_preserve_volume = False
me_cube_014.use_remesh_preserve_attributes = False
me_cube_014.use_mirror_vertex_groups = False
me_cube_014.update()
me_cube_013 = bpy.data.meshes.new('Cube.013')
me_cube_013.from_pydata([(5.499, 7.117, -0.9335), (5.499, -7.069, -0.9335), (-8.015, -7.069, -0.9335), (-8.015, 7.117, -0.9335), (5.499, 7.117, -0.5912), (5.499, -7.069, -0.5912), (-8.015, -7.069, -0.5912), (-8.015, 7.117, -0.5912)], [], [(0, 1, 2, 3), (4, 7, 6, 5), (0, 4, 5, 1), (1, 5, 6, 2), (2, 6, 7, 3), (4, 0, 3, 7)])
me_cube_013.materials.append(mat_black_squares)
me_cube_013.use_remesh_preserve_volume = False
me_cube_013.use_remesh_preserve_attributes = False
me_cube_013.use_mirror_vertex_groups = False
me_cube_013.update()
me_cube = bpy.data.meshes.new('Cube')
me_cube.from_pydata([(4.065, 7.117, -0.9335), (4.065, -5.144, -0.9335), (-7.502, -5.144, -0.9335), (-7.502, 7.117, -0.9335), (4.065, 7.117, -0.5912), (4.065, -5.144, -0.5912), (-7.502, -5.144, -0.5912), (-7.502, 7.117, -0.5912)], [], [(0, 1, 2, 3), (4, 7, 6, 5), (0, 4, 5, 1), (1, 5, 6, 2), (2, 6, 7, 3), (4, 0, 3, 7)])
me_cube.materials.append(mat_brown_base)
me_cube.use_remesh_preserve_volume = False
me_cube.use_remesh_preserve_attributes = False
me_cube.use_mirror_vertex_groups = False
me_cube.update()

# ---- objects
ob_cube_064 = bpy.data.objects.new('Cube.064', me_cube_183)
ob_cube_063 = bpy.data.objects.new('Cube.063', me_cube_182)
ob_cube_062 = bpy.data.objects.new('Cube.062', me_cube_181)
ob_cube_061 = bpy.data.objects.new('Cube.061', me_cube_180)
ob_cube_060 = bpy.data.objects.new('Cube.060', me_cube_179)
ob_cube_059 = bpy.data.objects.new('Cube.059', me_cube_178)
ob_cube_058 = bpy.data.objects.new('Cube.058', me_cube_177)
ob_cube_057 = bpy.data.objects.new('Cube.057', me_cube_176)
ob_cube_056 = bpy.data.objects.new('Cube.056', me_cube_175)
ob_cube_055 = bpy.data.objects.new('Cube.055', me_cube_174)
ob_cube_054 = bpy.data.objects.new('Cube.054', me_cube_173)
ob_cube_053 = bpy.data.objects.new('Cube.053', me_cube_172)
ob_cube_052 = bpy.data.objects.new('Cube.052', me_cube_171)
ob_cube_051 = bpy.data.objects.new('Cube.051', me_cube_170)
ob_cube_050 = bpy.data.objects.new('Cube.050', me_cube_169)
ob_cube_049 = bpy.data.objects.new('Cube.049', me_cube_168)
ob_cube_048 = bpy.data.objects.new('Cube.048', me_cube_167)
ob_cube_047 = bpy.data.objects.new('Cube.047', me_cube_166)
ob_cube_046 = bpy.data.objects.new('Cube.046', me_cube_165)
ob_cube_045 = bpy.data.objects.new('Cube.045', me_cube_164)
ob_cube_044 = bpy.data.objects.new('Cube.044', me_cube_163)
ob_cube_043 = bpy.data.objects.new('Cube.043', me_cube_162)
ob_cube_042 = bpy.data.objects.new('Cube.042', me_cube_161)
ob_cube_041 = bpy.data.objects.new('Cube.041', me_cube_160)
ob_cube_040 = bpy.data.objects.new('Cube.040', me_cube_159)
ob_cube_039 = bpy.data.objects.new('Cube.039', me_cube_158)
ob_cube_038 = bpy.data.objects.new('Cube.038', me_cube_157)
ob_cube_037 = bpy.data.objects.new('Cube.037', me_cube_156)
ob_cube_036 = bpy.data.objects.new('Cube.036', me_cube_155)
ob_cube_035 = bpy.data.objects.new('Cube.035', me_cube_154)
ob_cube_028 = bpy.data.objects.new('Cube.028', me_cube_153)
ob_cube_027 = bpy.data.objects.new('Cube.027', me_cube_152)
ob_cube_026 = bpy.data.objects.new('Cube.026', me_cube_151)
ob_cube_025 = bpy.data.objects.new('Cube.025', me_cube_150)
ob_cube_024 = bpy.data.objects.new('Cube.024', me_cube_149)
ob_cube_023 = bpy.data.objects.new('Cube.023', me_cube_148)
ob_cube_022 = bpy.data.objects.new('Cube.022', me_cube_147)
ob_cube_021 = bpy.data.objects.new('Cube.021', me_cube_146)
ob_cube_020 = bpy.data.objects.new('Cube.020', me_cube_145)
ob_cube_019 = bpy.data.objects.new('Cube.019', me_cube_144)
ob_cube_018 = bpy.data.objects.new('Cube.018', me_cube_143)
ob_cube_017 = bpy.data.objects.new('Cube.017', me_cube_142)
ob_cube_016 = bpy.data.objects.new('Cube.016', me_cube_141)
ob_cube_015 = bpy.data.objects.new('Cube.015', me_cube_140)
ob_cube_014 = bpy.data.objects.new('Cube.014', me_cube_139)
ob_cube_013 = bpy.data.objects.new('Cube.013', me_cube_138)
ob_cube_012 = bpy.data.objects.new('Cube.012', me_cube_137)
ob_cube_011 = bpy.data.objects.new('Cube.011', me_cube_136)
ob_cube_010 = bpy.data.objects.new('Cube.010', me_cube_119)
ob_cube_007 = bpy.data.objects.new('Cube.007', me_cube_118)
ob_cube_006 = bpy.data.objects.new('Cube.006', me_cube_117)
ob_cube_005 = bpy.data.objects.new('Cube.005', me_cube_116)
ob_cube_004 = bpy.data.objects.new('Cube.004', me_cube_115)
ob_cube_003 = bpy.data.objects.new('Cube.003', me_cube_114)
ob_cube_002 = bpy.data.objects.new('Cube.002', me_cube_113)
ob_cube_001 = bpy.data.objects.new('Cube.001', me_cube_112)
ob_cube_034 = bpy.data.objects.new('Cube.034', me_cube_039)
ob_cube_033 = bpy.data.objects.new('Cube.033', me_cube_038)
ob_cube_032 = bpy.data.objects.new('Cube.032', me_cube_037)
ob_cube_031 = bpy.data.objects.new('Cube.031', me_cube_036)
ob_cube_030 = bpy.data.objects.new('Cube.030', me_cube_035)
ob_cube_029 = bpy.data.objects.new('Cube.029', me_cube_034)
ob_cube_009 = bpy.data.objects.new('Cube.009', me_cube_014)
ob_cube_008 = bpy.data.objects.new('Cube.008', me_cube_013)
ob_cube = bpy.data.objects.new('Cube', me_cube)
ob_lamp = bpy.data.objects.new('Lamp', light_lamp)
ob_camera = bpy.data.objects.new('Camera', cam_camera)

# ---- transforms, parenting, visibility, modifiers, constraints
ob_cube_064.location = (-3.815, -1.941, 0.08057)
ob_cube_064.rotation_euler = (-0.005497, 0.008303, -3.14)
ob_cube_064.scale = (0.05212, 0.05212, 0.05212)
ob_cube_064.lock_rotations_4d = False
ob_cube_064.empty_display_type = 'ARROWS'
ob_cube_064.lineart.crease_threshold = 0.0
ob_cube_063.location = (-3.104, -1.935, 0.09033)
ob_cube_063.rotation_euler = (-0.005497, 0.008303, -3.14)
ob_cube_063.scale = (0.05212, 0.05212, 0.05212)
ob_cube_063.lock_rotations_4d = False
ob_cube_063.empty_display_type = 'ARROWS'
ob_cube_063.lineart.crease_threshold = 0.0
ob_cube_062.location = (-2.397, -1.931, 0.07929)
ob_cube_062.rotation_euler = (-0.005497, 0.008303, -3.14)
ob_cube_062.scale = (0.05212, 0.05212, 0.05212)
ob_cube_062.lock_rotations_4d = False
ob_cube_062.empty_display_type = 'ARROWS'
ob_cube_062.lineart.crease_threshold = 0.0
ob_cube_061.location = (-1.692, -1.929, 0.08934)
ob_cube_061.rotation_euler = (-0.005497, 0.008303, -3.14)
ob_cube_061.scale = (0.05212, 0.05212, 0.05212)
ob_cube_061.lock_rotations_4d = False
ob_cube_061.empty_display_type = 'ARROWS'
ob_cube_061.lineart.crease_threshold = 0.0
ob_cube_060.location = (-0.9835, -1.925, 0.09794)
ob_cube_060.rotation_euler = (-0.005497, 0.008303, -3.14)
ob_cube_060.scale = (0.05212, 0.05212, 0.05212)
ob_cube_060.lock_rotations_4d = False
ob_cube_060.empty_display_type = 'ARROWS'
ob_cube_060.lineart.crease_threshold = 0.0
ob_cube_059.location = (-0.28, -1.926, 0.09614)
ob_cube_059.rotation_euler = (-0.005497, 0.008303, -3.14)
ob_cube_059.scale = (0.05212, 0.05212, 0.05212)
ob_cube_059.lock_rotations_4d = False
ob_cube_059.empty_display_type = 'ARROWS'
ob_cube_059.lineart.crease_threshold = 0.0
ob_cube_058.location = (0.4279, -1.927, 0.09329)
ob_cube_058.rotation_euler = (-0.005497, 0.008303, -3.14)
ob_cube_058.scale = (0.05212, 0.05212, 0.05212)
ob_cube_058.lock_rotations_4d = False
ob_cube_058.empty_display_type = 'ARROWS'
ob_cube_058.lineart.crease_threshold = 0.0
ob_cube_057.location = (1.137, -1.918, 0.0977)
ob_cube_057.rotation_euler = (-0.005497, 0.008303, -3.14)
ob_cube_057.scale = (0.05212, 0.05212, 0.05212)
ob_cube_057.lock_rotations_4d = False
ob_cube_057.empty_display_type = 'ARROWS'
ob_cube_057.lineart.crease_threshold = 0.0
ob_cube_056.location = (-3.678, -1.196, 0.08574)
ob_cube_056.scale = (0.05212, 0.05212, 0.05212)
ob_cube_056.lock_rotations_4d = False
ob_cube_056.empty_display_type = 'ARROWS'
ob_cube_056.lineart.crease_threshold = 0.0
ob_cube_055.location = (-2.969, -1.189, 0.08422)
ob_cube_055.scale = (0.05212, 0.05212, 0.05212)
ob_cube_055.lock_rotations_4d = False
ob_cube_055.empty_display_type = 'ARROWS'
ob_cube_055.lineart.crease_threshold = 0.0
ob_cube_054.location = (-2.261, -1.191, 0.09504)
ob_cube_054.scale = (0.05212, 0.05212, 0.05212)
ob_cube_054.lock_rotations_4d = False
ob_cube_054.empty_display_type = 'ARROWS'
ob_cube_054.lineart.crease_threshold = 0.0
ob_cube_053.location = (-1.558, -1.194, 0.07899)
ob_cube_053.scale = (0.05212, 0.05212, 0.05212)
ob_cube_053.lock_rotations_4d = False
ob_cube_053.empty_display_type = 'ARROWS'
ob_cube_053.lineart.crease_threshold = 0.0
ob_cube_052.location = (-0.8496, -1.19, 0.09997)
ob_cube_052.scale = (0.05212, 0.05212, 0.05212)
ob_cube_052.lock_rotations_4d = False
ob_cube_052.empty_display_type = 'ARROWS'
ob_cube_052.lineart.crease_threshold = 0.0
ob_cube_051.location = (-0.145, -1.189, 0.09403)
ob_cube_051.scale = (0.05212, 0.05212, 0.05212)
ob_cube_051.lock_rotations_4d = False
ob_cube_051.empty_display_type = 'ARROWS'
ob_cube_051.lineart.crease_threshold = 0.0
ob_cube_050.location = (0.5629, -1.187, 0.0955)
ob_cube_050.scale = (0.05212, 0.05212, 0.05212)
ob_cube_050.lock_rotations_4d = False
ob_cube_050.empty_display_type = 'ARROWS'
ob_cube_050.lineart.crease_threshold = 0.0
ob_cube_049.location = (1.274, -1.182, 0.09192)
ob_cube_049.scale = (0.05212, 0.05212, 0.05212)
ob_cube_049.lock_rotations_4d = False
ob_cube_049.empty_display_type = 'ARROWS'
ob_cube_049.lineart.crease_threshold = 0.0
ob_cube_048.location = (1.144, -0.4477, 0.0735)
ob_cube_048.rotation_euler = (-0.005453, 0.006802, -3.144)
ob_cube_048.scale = (0.05212, 0.05212, 0.05212)
ob_cube_048.lock_rotations_4d = False
ob_cube_048.empty_display_type = 'ARROWS'
ob_cube_048.lineart.crease_threshold = 0.0
ob_cube_047.location = (0.4356, -0.4532, 0.07015)
ob_cube_047.rotation_euler = (-0.005453, 0.006802, -3.144)
ob_cube_047.scale = (0.05212, 0.05212, 0.05212)
ob_cube_047.lock_rotations_4d = False
ob_cube_047.empty_display_type = 'ARROWS'
ob_cube_047.lineart.crease_threshold = 0.0
ob_cube_046.location = (-0.2724, -0.4494, 0.07407)
ob_cube_046.rotation_euler = (-0.005453, 0.006802, -3.144)
ob_cube_046.scale = (0.05212, 0.05212, 0.05212)
ob_cube_046.lock_rotations_4d = False
ob_cube_046.empty_display_type = 'ARROWS'
ob_cube_046.lineart.crease_threshold = 0.0
ob_cube_045.location = (-0.9759, -0.4455, 0.07692)
ob_cube_045.rotation_euler = (-0.005453, 0.006802, -3.144)
ob_cube_045.scale = (0.05212, 0.05212, 0.05212)
ob_cube_045.lock_rotations_4d = False
ob_cube_045.empty_display_type = 'ARROWS'
ob_cube_045.lineart.crease_threshold = 0.0
ob_cube_044.location = (-1.684, -0.4469, 0.06939)
ob_cube_044.rotation_euler = (-0.005453, 0.006802, -3.144)
ob_cube_044.scale = (0.05212, 0.05212, 0.05212)
ob_cube_044.lock_rotations_4d = False
ob_cube_044.empty_display_type = 'ARROWS'
ob_cube_044.lineart.crease_threshold = 0.0
ob_cube_043.location = (-2.389, -0.4464, 0.0604)
ob_cube_043.rotation_euler = (-0.005453, 0.006802, -3.144)
ob_cube_043.scale = (0.05212, 0.05212, 0.05212)
ob_cube_043.lock_rotations_4d = False
ob_cube_043.empty_display_type = 'ARROWS'
ob_cube_043.lineart.crease_threshold = 0.0
ob_cube_042.location = (-3.097, -0.447, 0.0725)
ob_cube_042.rotation_euler = (-0.005453, 0.006802, -3.144)
ob_cube_042.scale = (0.05212, 0.05212, 0.05212)
ob_cube_042.lock_rotations_4d = False
ob_cube_042.empty_display_type = 'ARROWS'
ob_cube_042.lineart.crease_threshold = 0.0
ob_cube_041.location = (-3.808, -0.4504, 0.06381)
ob_cube_041.rotation_euler = (-0.005453, 0.006802, -3.144)
ob_cube_041.scale = (0.05212, 0.05212, 0.05212)
ob_cube_041.lock_rotations_4d = False
ob_cube_041.empty_display_type = 'ARROWS'
ob_cube_041.lineart.crease_threshold = 0.0
ob_cube_040.location = (1.27, 0.2987, 0.07133)
ob_cube_040.scale = (0.05212, 0.05212, 0.05212)
ob_cube_040.lock_rotations_4d = False
ob_cube_040.empty_display_type = 'ARROWS'
ob_cube_040.lineart.crease_threshold = 0.0
ob_cube_039.location = (0.5585, 0.2936, 0.07491)
ob_cube_039.scale = (0.05212, 0.05212, 0.05212)
ob_cube_039.lock_rotations_4d = False
ob_cube_039.empty_display_type = 'ARROWS'
ob_cube_039.lineart.crease_threshold = 0.0
ob_cube_038.location = (-0.1494, 0.2913, 0.07344)
ob_cube_038.scale = (0.05212, 0.05212, 0.05212)
ob_cube_038.lock_rotations_4d = False
ob_cube_038.empty_display_type = 'ARROWS'
ob_cube_038.lineart.crease_threshold = 0.0
ob_cube_037.location = (-0.854, 0.2902, 0.07938)
ob_cube_037.scale = (0.05212, 0.05212, 0.05212)
ob_cube_037.lock_rotations_4d = False
ob_cube_037.empty_display_type = 'ARROWS'
ob_cube_037.lineart.crease_threshold = 0.0
ob_cube_036.location = (-1.562, 0.2871, 0.0584)
ob_cube_036.scale = (0.05212, 0.05212, 0.05212)
ob_cube_036.lock_rotations_4d = False
ob_cube_036.empty_display_type = 'ARROWS'
ob_cube_036.lineart.crease_threshold = 0.0
ob_cube_035.location = (-2.266, 0.2894, 0.07445)
ob_cube_035.scale = (0.05212, 0.05212, 0.05212)
ob_cube_035.lock_rotations_4d = False
ob_cube_035.empty_display_type = 'ARROWS'
ob_cube_035.lineart.crease_threshold = 0.0
ob_cube_028.location = (-2.974, 0.2915, 0.06363)
ob_cube_028.scale = (0.05212, 0.05212, 0.05212)
ob_cube_028.lock_rotations_4d = False
ob_cube_028.empty_display_type = 'ARROWS'
ob_cube_028.lineart.crease_threshold = 0.0
ob_cube_027.location = (-3.683, 0.2843, 0.06515)
ob_cube_027.scale = (0.05212, 0.05212, 0.05212)
ob_cube_027.lock_rotations_4d = False
ob_cube_027.empty_display_type = 'ARROWS'
ob_cube_027.lineart.crease_threshold = 0.0
ob_cube_026.location = (-3.818, 1.033, 0.07146)
ob_cube_026.rotation_euler = (-0.005439, 0.006803, -3.144)
ob_cube_026.scale = (0.05212, 0.05212, 0.05212)
ob_cube_026.lock_rotations_4d = False
ob_cube_026.empty_display_type = 'ARROWS'
ob_cube_026.lineart.crease_threshold = 0.0
ob_cube_025.location = (-3.107, 1.037, 0.08016)
ob_cube_025.rotation_euler = (-0.005439, 0.006803, -3.144)
ob_cube_025.scale = (0.05212, 0.05212, 0.05212)
ob_cube_025.lock_rotations_4d = False
ob_cube_025.empty_display_type = 'ARROWS'
ob_cube_025.lineart.crease_threshold = 0.0
ob_cube_024.location = (-2.399, 1.037, 0.06805)
ob_cube_024.rotation_euler = (-0.005439, 0.006803, -3.144)
ob_cube_024.scale = (0.05212, 0.05212, 0.05212)
ob_cube_024.lock_rotations_4d = False
ob_cube_024.empty_display_type = 'ARROWS'
ob_cube_024.lineart.crease_threshold = 0.0
ob_cube_023.location = (-1.694, 1.037, 0.07705)
ob_cube_023.rotation_euler = (-0.005439, 0.006803, -3.144)
ob_cube_023.scale = (0.05212, 0.05212, 0.05212)
ob_cube_023.lock_rotations_4d = False
ob_cube_023.empty_display_type = 'ARROWS'
ob_cube_023.lineart.crease_threshold = 0.0
ob_cube_022.location = (-0.9861, 1.038, 0.08458)
ob_cube_022.rotation_euler = (-0.005439, 0.006803, -3.144)
ob_cube_022.scale = (0.05212, 0.05212, 0.05212)
ob_cube_022.lock_rotations_4d = False
ob_cube_022.empty_display_type = 'ARROWS'
ob_cube_022.lineart.crease_threshold = 0.0
ob_cube_021.location = (-0.2826, 1.034, 0.08173)
ob_cube_021.rotation_euler = (-0.005439, 0.006803, -3.144)
ob_cube_021.scale = (0.05212, 0.05212, 0.05212)
ob_cube_021.lock_rotations_4d = False
ob_cube_021.empty_display_type = 'ARROWS'
ob_cube_021.lineart.crease_threshold = 0.0
ob_cube_020.location = (0.4254, 1.03, 0.07782)
ob_cube_020.rotation_euler = (-0.005439, 0.006803, -3.144)
ob_cube_020.scale = (0.05212, 0.05212, 0.05212)
ob_cube_020.lock_rotations_4d = False
ob_cube_020.empty_display_type = 'ARROWS'
ob_cube_020.lineart.crease_threshold = 0.0
ob_cube_019.location = (1.134, 1.036, 0.08116)
ob_cube_019.rotation_euler = (-0.005439, 0.006803, -3.144)
ob_cube_019.scale = (0.05212, 0.05212, 0.05212)
ob_cube_019.lock_rotations_4d = False
ob_cube_019.empty_display_type = 'ARROWS'
ob_cube_019.lineart.crease_threshold = 0.0
ob_cube_018.location = (-3.694, 1.773, 0.07537)
ob_cube_018.scale = (0.05212, 0.05212, 0.05212)
ob_cube_018.lock_rotations_4d = False
ob_cube_018.empty_display_type = 'ARROWS'
ob_cube_018.lineart.crease_threshold = 0.0
ob_cube_017.location = (-2.986, 1.78, 0.07384)
ob_cube_017.scale = (0.05212, 0.05212, 0.05212)
ob_cube_017.lock_rotations_4d = False
ob_cube_017.empty_display_type = 'ARROWS'
ob_cube_017.lineart.crease_threshold = 0.0
ob_cube_016.location = (-2.277, 1.778, 0.08467)
ob_cube_016.scale = (0.05212, 0.05212, 0.05212)
ob_cube_016.lock_rotations_4d = False
ob_cube_016.empty_display_type = 'ARROWS'
ob_cube_016.lineart.crease_threshold = 0.0
ob_cube_015.location = (-1.574, 1.775, 0.09229)
ob_cube_015.scale = (0.05212, 0.05212, 0.05212)
ob_cube_015.lock_rotations_4d = False
ob_cube_015.empty_display_type = 'ARROWS'
ob_cube_015.lineart.crease_threshold = 0.0
ob_cube_014.location = (-0.8657, 1.779, 0.0896)
ob_cube_014.scale = (0.05212, 0.05212, 0.05212)
ob_cube_014.lock_rotations_4d = False
ob_cube_014.empty_display_type = 'ARROWS'
ob_cube_014.lineart.crease_threshold = 0.0
ob_cube_013.location = (-0.1611, 1.78, 0.08366)
ob_cube_013.scale = (0.05212, 0.05212, 0.05212)
ob_cube_013.lock_rotations_4d = False
ob_cube_013.empty_display_type = 'ARROWS'
ob_cube_013.lineart.crease_threshold = 0.0
ob_cube_012.location = (0.5468, 1.782, 0.08513)
ob_cube_012.scale = (0.05212, 0.05212, 0.05212)
ob_cube_012.lock_rotations_4d = False
ob_cube_012.empty_display_type = 'ARROWS'
ob_cube_012.lineart.crease_threshold = 0.0
ob_cube_011.location = (1.258, 1.787, 0.08154)
ob_cube_011.scale = (0.05212, 0.05212, 0.05212)
ob_cube_011.lock_rotations_4d = False
ob_cube_011.empty_display_type = 'ARROWS'
ob_cube_011.lineart.crease_threshold = 0.0
ob_cube_010.location = (1.118, 2.528, 0.09896)
ob_cube_010.rotation_euler = (-0.005439, 0.006803, -3.144)
ob_cube_010.scale = (0.05212, 0.05212, 0.05212)
ob_cube_010.lock_rotations_4d = False
ob_cube_010.empty_display_type = 'ARROWS'
ob_cube_010.lineart.crease_threshold = 0.0
ob_cube_007.location = (0.4096, 2.522, 0.09561)
ob_cube_007.rotation_euler = (-0.005439, 0.006803, -3.144)
ob_cube_007.scale = (0.05212, 0.05212, 0.05212)
ob_cube_007.lock_rotations_4d = False
ob_cube_007.empty_display_type = 'ARROWS'
ob_cube_007.lineart.crease_threshold = 0.0
ob_cube_006.location = (-0.2984, 2.526, 0.09952)
ob_cube_006.rotation_euler = (-0.005439, 0.006803, -3.144)
ob_cube_006.scale = (0.05212, 0.05212, 0.05212)
ob_cube_006.lock_rotations_4d = False
ob_cube_006.empty_display_type = 'ARROWS'
ob_cube_006.lineart.crease_threshold = 0.0
ob_cube_005.location = (-1.002, 2.53, 0.1024)
ob_cube_005.rotation_euler = (-0.005439, 0.006803, -3.144)
ob_cube_005.scale = (0.05212, 0.05212, 0.05212)
ob_cube_005.lock_rotations_4d = False
ob_cube_005.empty_display_type = 'ARROWS'
ob_cube_005.lineart.crease_threshold = 0.0
ob_cube_004.location = (-1.71, 2.528, 0.09484)
ob_cube_004.rotation_euler = (-0.005439, 0.006803, -3.144)
ob_cube_004.scale = (0.05212, 0.05212, 0.05212)
ob_cube_004.lock_rotations_4d = False
ob_cube_004.empty_display_type = 'ARROWS'
ob_cube_004.lineart.crease_threshold = 0.0
ob_cube_003.location = (-2.415, 2.529, 0.08585)
ob_cube_003.rotation_euler = (-0.005439, 0.006803, -3.144)
ob_cube_003.scale = (0.05212, 0.05212, 0.05212)
ob_cube_003.lock_rotations_4d = False
ob_cube_003.empty_display_type = 'ARROWS'
ob_cube_003.lineart.crease_threshold = 0.0
ob_cube_002.location = (-3.123, 2.528, 0.09795)
ob_cube_002.rotation_euler = (-0.005439, 0.006803, -3.144)
ob_cube_002.scale = (0.05212, 0.05212, 0.05212)
ob_cube_002.lock_rotations_4d = False
ob_cube_002.empty_display_type = 'ARROWS'
ob_cube_002.lineart.crease_threshold = 0.0
ob_cube_001.location = (-3.834, 2.525, 0.08925)
ob_cube_001.rotation_euler = (-0.005439, 0.006803, -3.144)
ob_cube_001.scale = (0.05212, 0.05212, 0.05212)
ob_cube_001.lock_rotations_4d = False
ob_cube_001.empty_display_type = 'ARROWS'
ob_cube_001.lineart.crease_threshold = 0.0
ob_cube_034.location = (1.256, 3.272, 0.09694)
ob_cube_034.scale = (0.05212, 0.05212, 0.05212)
ob_cube_034.lock_rotations_4d = False
ob_cube_034.empty_display_type = 'ARROWS'
ob_cube_034.lineart.crease_threshold = 0.0
ob_cube_033.location = (0.5445, 3.267, 0.1005)
ob_cube_033.scale = (0.05212, 0.05212, 0.05212)
ob_cube_033.lock_rotations_4d = False
ob_cube_033.empty_display_type = 'ARROWS'
ob_cube_033.lineart.crease_threshold = 0.0
ob_cube_032.location = (-0.1634, 3.264, 0.09906)
ob_cube_032.scale = (0.05212, 0.05212, 0.05212)
ob_cube_032.lock_rotations_4d = False
ob_cube_032.empty_display_type = 'ARROWS'
ob_cube_032.lineart.crease_threshold = 0.0
ob_cube_031.location = (-0.8681, 3.263, 0.105)
ob_cube_031.scale = (0.05212, 0.05212, 0.05212)
ob_cube_031.lock_rotations_4d = False
ob_cube_031.empty_display_type = 'ARROWS'
ob_cube_031.lineart.crease_threshold = 0.0
ob_cube_030.location = (-1.576, 3.26, 0.1077)
ob_cube_030.scale = (0.05212, 0.05212, 0.05212)
ob_cube_030.lock_rotations_4d = False
ob_cube_030.empty_display_type = 'ARROWS'
ob_cube_030.lineart.crease_threshold = 0.0
ob_cube_029.location = (-2.28, 3.262, 0.1001)
ob_cube_029.scale = (0.05212, 0.05212, 0.05212)
ob_cube_029.lock_rotations_4d = False
ob_cube_029.empty_display_type = 'ARROWS'
ob_cube_029.lineart.crease_threshold = 0.0
ob_cube_009.location = (-2.988, 3.265, 0.08924)
ob_cube_009.scale = (0.05212, 0.05212, 0.05212)
ob_cube_009.lock_rotations_4d = False
ob_cube_009.empty_display_type = 'ARROWS'
ob_cube_009.lineart.crease_threshold = 0.0
ob_cube_008.location = (-3.697, 3.257, 0.09077)
ob_cube_008.scale = (0.05212, 0.05212, 0.05212)
ob_cube_008.lock_rotations_4d = False
ob_cube_008.empty_display_type = 'ARROWS'
ob_cube_008.lineart.crease_threshold = 0.0
ob_cube.location = (-0.2261, 0.06667, 0.3712)
ob_cube.scale = (0.5924, 0.5924, 0.5924)
ob_cube.lock_rotations_4d = False
ob_cube.empty_display_type = 'ARROWS'
ob_cube.lineart.crease_threshold = 0.0
ob_lamp.location = (4.076, 1.005, 5.904)
ob_lamp.rotation_euler = (0.6503, 0.05522, 1.866)
ob_lamp.lock_rotations_4d = False
ob_lamp.empty_display_type = 'ARROWS'
ob_lamp.color = (0.0, 0.0, 0.0, 0.0)
ob_lamp.lineart.crease_threshold = 0.0
ob_camera.location = (8.816, -8.819, 7.786)
ob_camera.rotation_euler = (0.9594, 0.01624, 0.8124)
ob_camera.lock_rotations_4d = False
ob_camera.empty_display_type = 'ARROWS'
ob_camera.color = (0.0, 0.0, 0.0, 0.0)
ob_camera.display_type = 'WIRE'
ob_camera.lineart.crease_threshold = 0.0

# ---- collection membership
col_collection_1.objects.link(ob_cube_064)
col_collection_1.objects.link(ob_cube_063)
col_collection_1.objects.link(ob_cube_062)
col_collection_1.objects.link(ob_cube_061)
col_collection_1.objects.link(ob_cube_060)
col_collection_1.objects.link(ob_cube_059)
col_collection_1.objects.link(ob_cube_058)
col_collection_1.objects.link(ob_cube_057)
col_collection_1.objects.link(ob_cube_056)
col_collection_1.objects.link(ob_cube_055)
col_collection_1.objects.link(ob_cube_054)
col_collection_1.objects.link(ob_cube_053)
col_collection_1.objects.link(ob_cube_052)
col_collection_1.objects.link(ob_cube_051)
col_collection_1.objects.link(ob_cube_050)
col_collection_1.objects.link(ob_cube_049)
col_collection_1.objects.link(ob_cube_048)
col_collection_1.objects.link(ob_cube_047)
col_collection_1.objects.link(ob_cube_046)
col_collection_1.objects.link(ob_cube_045)
col_collection_1.objects.link(ob_cube_044)
col_collection_1.objects.link(ob_cube_043)
col_collection_1.objects.link(ob_cube_042)
col_collection_1.objects.link(ob_cube_041)
col_collection_1.objects.link(ob_cube_040)
col_collection_1.objects.link(ob_cube_039)
col_collection_1.objects.link(ob_cube_038)
col_collection_1.objects.link(ob_cube_037)
col_collection_1.objects.link(ob_cube_036)
col_collection_1.objects.link(ob_cube_035)
col_collection_1.objects.link(ob_cube_028)
col_collection_1.objects.link(ob_cube_027)
col_collection_1.objects.link(ob_cube_026)
col_collection_1.objects.link(ob_cube_025)
col_collection_1.objects.link(ob_cube_024)
col_collection_1.objects.link(ob_cube_023)
col_collection_1.objects.link(ob_cube_022)
col_collection_1.objects.link(ob_cube_021)
col_collection_1.objects.link(ob_cube_020)
col_collection_1.objects.link(ob_cube_019)
col_collection_1.objects.link(ob_cube_018)
col_collection_1.objects.link(ob_cube_017)
col_collection_1.objects.link(ob_cube_016)
col_collection_1.objects.link(ob_cube_015)
col_collection_1.objects.link(ob_cube_014)
col_collection_1.objects.link(ob_cube_013)
col_collection_1.objects.link(ob_cube_012)
col_collection_1.objects.link(ob_cube_011)
col_collection_1.objects.link(ob_cube_010)
col_collection_1.objects.link(ob_cube_007)
col_collection_1.objects.link(ob_cube_006)
col_collection_1.objects.link(ob_cube_005)
col_collection_1.objects.link(ob_cube_004)
col_collection_1.objects.link(ob_cube_003)
col_collection_1.objects.link(ob_cube_002)
col_collection_1.objects.link(ob_cube_001)
col_collection_1.objects.link(ob_cube_034)
col_collection_1.objects.link(ob_cube_033)
col_collection_1.objects.link(ob_cube_032)
col_collection_1.objects.link(ob_cube_031)
col_collection_1.objects.link(ob_cube_030)
col_collection_1.objects.link(ob_cube_029)
col_collection_1.objects.link(ob_cube_009)
col_collection_1.objects.link(ob_cube_008)
col_collection_1.objects.link(ob_cube)
col_collection_1.objects.link(ob_lamp)
col_collection_1.objects.link(ob_camera)

# ---- scene / render settings (as saved in the file)
scene.camera = ob_camera
scene.frame_start = 1; scene.frame_end = 250; scene.frame_set(1)
scene.render.engine = 'BLENDER_EEVEE_NEXT'
scene.render.image_settings.color_mode = 'RGB'
scene.render.image_settings.compression = 90
scene.render.resolution_percentage = 50
scene.render.dither_intensity = 0.0
scene.cycles.use_denoising = False
scene.cycles.samples = 10
scene.cycles.sampling_pattern = 'TABULATED_SOBOL'
scene.cycles.light_sampling_threshold = 0.0
scene.cycles.use_adaptive_sampling = False
scene.cycles.use_light_tree = False
scene.cycles.blur_glossy = 0.0
scene.cycles.volume_bounces = 1
scene.cycles.pixel_filter_type = 'GAUSSIAN'
scene.cycles.sample_clamp_indirect = 0.0
scene.view_settings.view_transform = 'Standard'
bpy.context.view_layer.update()
